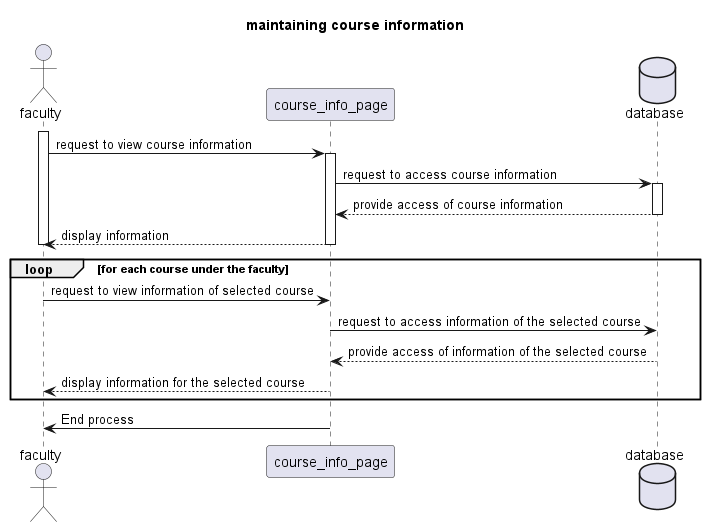

The diagram above was rendered by PlantUML. Its source (embedded in the PNG):
@startuml


title: maintaining course information
Actor faculty
participant course_info_page
Database database

activate faculty


faculty->course_info_page:request to view course information
activate course_info_page
course_info_page->database : request to access course information

activate database

database-->course_info_page:provide access of course information
deactivate database

course_info_page-->faculty:display information
deactivate course_info_page

deactivate faculty
deactivate course_info_page


loop for each course under the faculty

    faculty->course_info_page:request to view information of selected course
    course_info_page->database:request to access information of the selected course
    database-->course_info_page:provide access of information of the selected course
    course_info_page-->faculty:display information for the selected course
end


course_info_page->faculty:End process

@enduml